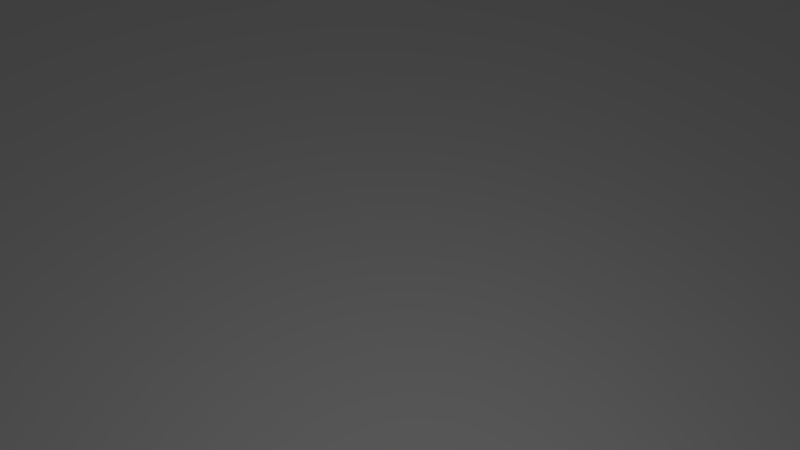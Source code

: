 # Source: background2.blend  (saved by Blender 2.79.0; exported with 4.5.12 LTS)
import bpy
from mathutils import Matrix  # noqa: F401  (used for matrix-valued properties, if any)

bpy.ops.wm.read_factory_settings(use_empty=True)
scene = bpy.context.scene
scene.name = 'Scene'

# ---- collections
col_collection_1 = bpy.data.collections.new('Collection 1'); scene.collection.children.link(col_collection_1)

# ---- world
world_world = bpy.data.worlds.new('World'); scene.world = world_world
world_world.color = (0.05088, 0.05088, 0.05088)
world_world.use_sun_shadow = False
world_world.sun_shadow_jitter_overblur = 0.0
world_world.cycles.sampling_method = 'MANUAL'

# ---- cameras
cam_camera = bpy.data.cameras.new('Camera')
cam_camera.clip_end = 100.0
cam_camera.lens = 35.0
cam_camera.sensor_width = 32.0
cam_camera.sensor_height = 18.0
cam_camera.ortho_scale = 7.314
cam_camera.dof.focus_distance = 0.0
cam_camera.dof.aperture_fstop = 128.0

# ---- lights
light_lamp = bpy.data.lights.new('Lamp', 'POINT')
light_lamp.transmission_factor = 0.0
light_lamp.cutoff_distance = 30.0
light_lamp.energy = 100.0
light_lamp.shadow_buffer_clip_start = 1.001
light_lamp.shadow_soft_size = 0.1
light_lamp.shadow_maximum_resolution = 0.006
light_lamp.use_absolute_resolution = True

# ---- meshes
me_plane = bpy.data.meshes.new('Plane')
me_plane.from_pydata([(-1.0, -1.0, 0.0), (1.0, -1.0, 0.0), (-1.0, 1.0, 0.0), (1.0, 1.0, 0.0)], [], [(0, 1, 3, 2)])
me_plane.use_remesh_preserve_volume = False
me_plane.use_remesh_preserve_attributes = False
me_plane.use_mirror_vertex_groups = False
me_plane.update()

# ---- objects
ob_plane = bpy.data.objects.new('Plane', me_plane)
ob_lamp = bpy.data.objects.new('Lamp', light_lamp)
ob_camera = bpy.data.objects.new('Camera', cam_camera)

# ---- transforms, parenting, visibility, modifiers, constraints
ob_plane.location = (0.0, 0.0, 0.0)
ob_plane.scale = (9.997, 9.997, 9.997)
ob_plane.lineart.crease_threshold = 0.0
ob_lamp.location = (4.076, 1.005, 5.904)
ob_lamp.rotation_euler = (0.6503, 0.05522, 1.866)
ob_lamp.lock_rotations_4d = False
ob_lamp.empty_display_type = 'ARROWS'
ob_lamp.color = (0.0, 0.0, 0.0, 0.0)
ob_lamp.lineart.crease_threshold = 0.0
ob_camera.location = (6.058, -0.009659, 8.847)
ob_camera.rotation_euler = (0.6034, -0.1051, 1.675)
ob_camera.lock_rotations_4d = False
ob_camera.empty_display_type = 'ARROWS'
ob_camera.color = (0.0, 0.0, 0.0, 0.0)
ob_camera.display_type = 'WIRE'
ob_camera.lineart.crease_threshold = 0.0

# ---- collection membership
col_collection_1.objects.link(ob_plane)
col_collection_1.objects.link(ob_lamp)
col_collection_1.objects.link(ob_camera)

# ---- scene / render settings (as saved in the file)
scene.camera = ob_camera
scene.frame_start = 1; scene.frame_end = 250; scene.frame_set(1)
scene.render.engine = 'BLENDER_EEVEE_NEXT'
scene.render.resolution_percentage = 50
scene.render.dither_intensity = 0.0
scene.cycles.use_denoising = False
scene.cycles.samples = 128
scene.cycles.sampling_pattern = 'TABULATED_SOBOL'
scene.cycles.use_adaptive_sampling = False
scene.cycles.use_light_tree = False
scene.cycles.blur_glossy = 0.0
scene.cycles.sample_clamp_indirect = 0.0
scene.view_settings.view_transform = 'Standard'
bpy.context.view_layer.update()
